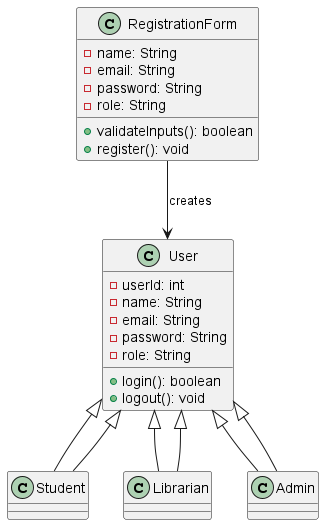

The diagram above was rendered by PlantUML. Its source (embedded in the PNG):
@startuml
class User {
    - userId: int
    - name: String
    - email: String
    - password: String
    - role: String
    + login(): boolean
    + logout(): void
}

class Student extends User
class Librarian extends User
class Admin extends User

class RegistrationForm {
    - name: String
    - email: String
    - password: String
    - role: String
    + validateInputs(): boolean
    + register(): void
}

User <|-- Student
User <|-- Librarian
User <|-- Admin
RegistrationForm --> User : creates
@enduml